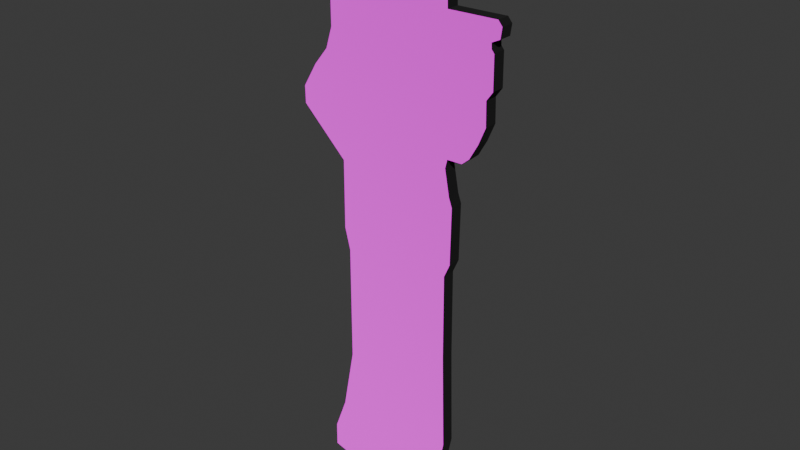 # Source: Lady.blend  (saved by Blender 5.0.119; exported with 4.5.12 LTS)
import bpy
from mathutils import Matrix  # noqa: F401  (used for matrix-valued properties, if any)

bpy.ops.wm.read_factory_settings(use_empty=True)
scene = bpy.context.scene
scene.name = 'Scene'

# ---- collections
col_collection = bpy.data.collections.new('Collection'); scene.collection.children.link(col_collection)
col_collection_original = bpy.data.collections.new('Collection.original'); scene.collection.children.link(col_collection_original)

# ---- images (referenced by path relative to the original .blend; pixels are not part of the script)
import os
ASSET_DIR = os.environ.get("B2B_ASSET_DIR", "")  # directory of the original .blend (textures are referenced by path, not embedded)
HERE = os.path.dirname(os.path.abspath(__file__))  # packed textures are extracted next to this script under _unpacked/

def load_image(name, relpath, width, height, colorspace="sRGB"):
    """Load a texture the original file referenced (path relative to the .blend, or extracted next to this script)."""
    p = next((c for c in (os.path.join(HERE, relpath), os.path.join(ASSET_DIR, relpath)) if relpath and os.path.exists(c)), "")
    if p:
        img = bpy.data.images.load(p, check_existing=True)
        img.name = name
    else:  # same state as the original file: an image datablock whose file is absent (Cycles renders it pink)
        img = bpy.data.images.new(name, width, height)
        img.source = "FILE"
        img.filepath = "//" + (relpath or name)
    img.colorspace_settings.name = colorspace
    return img
img_lady_front_texture_png = load_image('Lady_front_texture.png', 'Lady_front_texture.png', 1024, 1024, 'sRGB')
img_lady_back_texture_png = load_image('Lady_back_texture.png', 'Lady_back_texture.png', 1024, 1024, 'sRGB')

# ---- materials (node trees are filled in below, after node groups)
mat_lady_front = bpy.data.materials.new('Lady_front')
mat_popup_side = bpy.data.materials.new('Popup-side')
mat_lady_back = bpy.data.materials.new('Lady_back')

# ---- material node trees
mat_lady_front.use_nodes = True; mat_lady_front.node_tree.nodes.clear()
_N = mat_lady_front.node_tree.nodes; _L = mat_lady_front.node_tree.links
n0 = _N.new('ShaderNodeBsdfPrincipled'); n0.name = 'Principled BSDF'; n0.location = (-200, 100)
n0.inputs[2].default_value = 1.0
n0.inputs[7].default_value = 1.0
n1 = _N.new('ShaderNodeOutputMaterial'); n1.name = 'Material Output'; n1.location = (200, 100)
n2 = _N.new('ShaderNodeTexImage'); n2.name = 'Image Texture'; n2.location = (-490, 75)
n2.image = img_lady_front_texture_png
n2.interpolation = 'Closest'
_L.new(n0.outputs[0], n1.inputs[0])
_L.new(n2.outputs[0], n0.inputs[0])
n1.is_active_output = True
mat_popup_side.use_nodes = True; mat_popup_side.node_tree.nodes.clear()
_N = mat_popup_side.node_tree.nodes; _L = mat_popup_side.node_tree.links
n0 = _N.new('ShaderNodeBsdfPrincipled'); n0.name = 'Principled BSDF'; n0.location = (-200, 100)
n0.inputs[0].default_value = (0.0, 0.0, 0.0, 1.0)
n0.inputs[2].default_value = 1.0
n0.inputs[7].default_value = 1.0
n1 = _N.new('ShaderNodeOutputMaterial'); n1.name = 'Material Output'; n1.location = (200, 100)
_L.new(n0.outputs[0], n1.inputs[0])
n1.is_active_output = True
mat_lady_back.use_nodes = True; mat_lady_back.node_tree.nodes.clear()
_N = mat_lady_back.node_tree.nodes; _L = mat_lady_back.node_tree.links
n0 = _N.new('ShaderNodeBsdfPrincipled'); n0.name = 'Principled BSDF'; n0.location = (-200, 100)
n0.inputs[2].default_value = 1.0
n0.inputs[7].default_value = 1.0
n1 = _N.new('ShaderNodeOutputMaterial'); n1.name = 'Material Output'; n1.location = (200, 100)
n2 = _N.new('ShaderNodeTexImage'); n2.name = 'Image Texture'; n2.location = (-490, 75)
n2.image = img_lady_back_texture_png
n2.interpolation = 'Closest'
_L.new(n0.outputs[0], n1.inputs[0])
_L.new(n2.outputs[0], n0.inputs[0])
n1.is_active_output = True

# ---- world
world_world = bpy.data.worlds.new('World'); scene.world = world_world
world_world.use_nodes = True; world_world.node_tree.nodes.clear()
_N = world_world.node_tree.nodes; _L = world_world.node_tree.links
n0 = _N.new('ShaderNodeOutputWorld'); n0.name = 'World Output'; n0.location = (200, 100)
n1 = _N.new('ShaderNodeBackground'); n1.name = 'Background'; n1.location = (-200, 100)
n1.inputs[0].default_value = (0.05088, 0.05088, 0.05088, 1.0)
_L.new(n1.outputs[0], n0.inputs[0])
n0.is_active_output = True
world_world.color = (0.05088, 0.05088, 0.05088)
world_world.sun_shadow_jitter_overblur = 0.0

# ---- meshes
me_vert = bpy.data.meshes.new('Vert')
me_vert.from_pydata([(-0.2551, 1.253e-07, -0.9328), (-0.2546, 1.154e-07, -0.8588), (-0.2157, 1.013e-07, -0.7539), (-0.1795, 7.504e-08, -0.5585), (-0.1795, 2.655e-08, -0.1976), (-0.1967, 1.743e-08, -0.1297), (-0.1958, -1.089e-08, 0.08102), (-0.3351, -2.912e-08, 0.2167), (-0.336, -3.604e-08, 0.2683), (-0.2926, -4.577e-08, 0.3406), (-0.2492, -5.294e-08, 0.394), (-0.2293, -6.144e-08, 0.4573), (-0.2293, -8.162e-08, 0.6075), (-0.2094, -8.66e-08, 0.6445), (-0.1958, -9.511e-08, 0.7079), (-0.1659, -9.973e-08, 0.7422), (-0.1298, -1.043e-07, 0.7766), (-0.07187, -1.096e-07, 0.8155), (0.0213, -1.099e-07, 0.8182), (0.05567, -1.073e-07, 0.7983), (0.1317, -9.717e-08, 0.7232), (0.1371, -8.453e-08, 0.6292), (0.1561, -8.174e-08, 0.6084), (0.157, -7.749e-08, 0.5767), (0.3053, -7.773e-08, 0.5785), (0.318, -7.566e-08, 0.5631), (0.3135, -7.141e-08, 0.5315), (0.289, -6.983e-08, 0.5197), (0.2899, -6.764e-08, 0.5034), (0.2981, -6.63e-08, 0.4935), (0.299, -5.342e-08, 0.3976), (0.28, -4.99e-08, 0.3714), (0.2818, -4.042e-08, 0.3008), (0.2601, -3.349e-08, 0.2493), (0.2339, -2.729e-08, 0.2031), (0.2113, -2.474e-08, 0.1841), (0.1651, -2.462e-08, 0.1832), (0.1588, -2.109e-08, 0.157), (0.1733, -1.052e-08, 0.0783), (0.1832, -6.753e-09, 0.05026), (0.1805, 1.622e-08, -0.1207), (0.1624, 2.181e-08, -0.1623), (0.1642, 5.717e-08, -0.4255), (0.1724, 9.752e-08, -0.7258), (0.1543, 1.102e-07, -0.8199), (0.1362, 1.183e-07, -0.8805), (0.119, 1.215e-07, -0.904), (0.1099, 1.262e-07, -0.9393), (0.06653, 1.279e-07, -0.952), (-0.1696, 1.285e-07, -0.9565)], [], [(36, 31, 33), (49, 0, 1), (49, 1, 2), (47, 48, 46), (48, 49, 2), (46, 48, 2), (44, 45, 46), (2, 3, 43), (44, 2, 43), (4, 5, 41), (5, 6, 39), (41, 5, 40), (2, 44, 46), (3, 4, 42), (42, 43, 3), (39, 40, 5), (41, 42, 4), (6, 7, 9), (7, 8, 9), (38, 39, 6), (6, 9, 10), (37, 38, 6), (6, 10, 36), (10, 11, 36), (6, 36, 37), (11, 12, 13), (13, 14, 15), (15, 16, 21), (16, 17, 19), (17, 18, 19), (19, 20, 21), (21, 22, 23), (23, 24, 27), (24, 25, 27), (25, 26, 27), (28, 29, 30), (28, 30, 31), (23, 27, 28), (19, 21, 16), (21, 23, 11), (15, 21, 13), (11, 13, 21), (34, 35, 36), (23, 28, 31), (34, 36, 33), (36, 11, 23), (32, 33, 31), (23, 31, 36)])
_uv = me_vert.uv_layers.new(name='UVMap')
_uv.uv.foreach_set('vector', [0.2721, 0.5899, 0.1113, 0.6877, 0.1387, 0.6243, 0.7379, -0.002054, 0.8584, 0.01008, 0.858, 0.0485, 0.7379, -0.002054, 0.858, 0.0485, 0.8038, 0.103, 0.3447, 0.007324, 0.4058, 0.0006814, 0.3321, 0.02564, 0.4058, 0.0006814, 0.7379, -0.002054, 0.8038, 0.103, 0.3321, 0.02564, 0.4058, 0.0006814, 0.8038, 0.103, 0.2829, 0.06935, 0.3081, 0.03788, 0.3321, 0.02564, 0.8038, 0.103, 0.7537, 0.2044, 0.2578, 0.1182, 0.2829, 0.06935, 0.8038, 0.103, 0.2578, 0.1182, 0.7553, 0.3917, 0.7798, 0.4269, 0.2744, 0.4106, 0.7798, 0.4269, 0.7795, 0.5363, 0.246, 0.5209, 0.2744, 0.4106, 0.7798, 0.4269, 0.2491, 0.4322, 0.8038, 0.103, 0.2829, 0.06935, 0.3321, 0.02564, 0.7537, 0.2044, 0.7553, 0.3917, 0.2706, 0.274, 0.2706, 0.274, 0.2578, 0.1182, 0.7537, 0.2044, 0.246, 0.5209, 0.2491, 0.4322, 0.7798, 0.4269, 0.2744, 0.4106, 0.2706, 0.274, 0.7553, 0.3917, 0.7795, 0.5363, 0.9761, 0.6064, 0.9168, 0.6708, 0.9761, 0.6064, 0.9776, 0.6332, 0.9168, 0.6708, 0.2602, 0.5355, 0.246, 0.5209, 0.7795, 0.5363, 0.7795, 0.5363, 0.9168, 0.6708, 0.856, 0.6986, 0.2809, 0.5763, 0.2602, 0.5355, 0.7795, 0.5363, 0.7795, 0.5363, 0.856, 0.6986, 0.2721, 0.5899, 0.856, 0.6986, 0.8283, 0.7315, 0.2721, 0.5899, 0.7795, 0.5363, 0.2721, 0.5899, 0.2809, 0.5763, 0.8283, 0.7315, 0.8289, 0.8094, 0.8011, 0.8286, 0.8011, 0.8286, 0.7823, 0.8615, 0.7404, 0.8794, 0.7404, 0.8794, 0.6897, 0.8973, 0.3135, 0.8212, 0.6897, 0.8973, 0.6084, 0.9176, 0.4288, 0.9089, 0.6084, 0.9176, 0.4773, 0.9191, 0.4288, 0.9089, 0.4288, 0.9089, 0.3216, 0.87, 0.3135, 0.8212, 0.3135, 0.8212, 0.2867, 0.8105, 0.2853, 0.7941, 0.2853, 0.7941, 0.07657, 0.7952, 0.09922, 0.7647, 0.07657, 0.7952, 0.05868, 0.7873, 0.09922, 0.7647, 0.05868, 0.7873, 0.0649, 0.7708, 0.09922, 0.7647, 0.09787, 0.7563, 0.08637, 0.7511, 0.08467, 0.7014, 0.09787, 0.7563, 0.08467, 0.7014, 0.1113, 0.6877, 0.2853, 0.7941, 0.09922, 0.7647, 0.09787, 0.7563, 0.4288, 0.9089, 0.3135, 0.8212, 0.6897, 0.8973, 0.3135, 0.8212, 0.2853, 0.7941, 0.8283, 0.7315, 0.7404, 0.8794, 0.3135, 0.8212, 0.8011, 0.8286, 0.8283, 0.7315, 0.8011, 0.8286, 0.3135, 0.8212, 0.1754, 0.6003, 0.2072, 0.5904, 0.2721, 0.5899, 0.2853, 0.7941, 0.09787, 0.7563, 0.1113, 0.6877, 0.1754, 0.6003, 0.2721, 0.5899, 0.1387, 0.6243, 0.2721, 0.5899, 0.8283, 0.7315, 0.2853, 0.7941, 0.1084, 0.6511, 0.1387, 0.6243, 0.1113, 0.6877, 0.2853, 0.7941, 0.1113, 0.6877, 0.2721, 0.5899])
me_vert.materials.append(mat_lady_front)
me_vert.materials.append(mat_popup_side)
me_vert.materials.append(mat_lady_back)
me_vert.update()
me_vert_001 = bpy.data.meshes.new('Vert.001')
me_vert_001.from_pydata([(-0.2551, 1.253e-07, -0.9328), (-0.2546, 1.154e-07, -0.8588), (-0.2157, 1.013e-07, -0.7539), (-0.1795, 7.504e-08, -0.5585), (-0.1795, 2.655e-08, -0.1976), (-0.1967, 1.743e-08, -0.1297), (-0.1958, -1.089e-08, 0.08102), (-0.3351, -2.912e-08, 0.2167), (-0.336, -3.604e-08, 0.2683), (-0.2926, -4.577e-08, 0.3406), (-0.2492, -5.294e-08, 0.394), (-0.2293, -6.144e-08, 0.4573), (-0.2293, -8.162e-08, 0.6075), (-0.2094, -8.66e-08, 0.6445), (-0.1958, -9.511e-08, 0.7079), (-0.1659, -9.973e-08, 0.7422), (-0.1298, -1.043e-07, 0.7766), (-0.07187, -1.096e-07, 0.8155), (0.0213, -1.099e-07, 0.8182), (0.05567, -1.073e-07, 0.7983), (0.1317, -9.717e-08, 0.7232), (0.1371, -8.453e-08, 0.6292), (0.1561, -8.174e-08, 0.6084), (0.157, -7.749e-08, 0.5767), (0.3053, -7.773e-08, 0.5785), (0.318, -7.566e-08, 0.5631), (0.3135, -7.141e-08, 0.5315), (0.289, -6.983e-08, 0.5197), (0.2899, -6.764e-08, 0.5034), (0.2981, -6.63e-08, 0.4935), (0.299, -5.342e-08, 0.3976), (0.28, -4.99e-08, 0.3714), (0.2818, -4.042e-08, 0.3008), (0.2601, -3.349e-08, 0.2493), (0.2339, -2.729e-08, 0.2031), (0.2113, -2.474e-08, 0.1841), (0.1651, -2.462e-08, 0.1832), (0.1588, -2.109e-08, 0.157), (0.1733, -1.052e-08, 0.0783), (0.1832, -6.753e-09, 0.05026), (0.1805, 1.622e-08, -0.1207), (0.1624, 2.181e-08, -0.1623), (0.1642, 5.717e-08, -0.4255), (0.1724, 9.752e-08, -0.7258), (0.1543, 1.102e-07, -0.8199), (0.1362, 1.183e-07, -0.8805), (0.119, 1.215e-07, -0.904), (0.1099, 1.262e-07, -0.9393), (0.06653, 1.279e-07, -0.952), (-0.1696, 1.285e-07, -0.9565)], [], [(0, 1, 2, 3, 4, 5, 6, 7, 8, 9, 10, 11, 12, 13, 14, 15, 16, 17, 18, 19, 20, 21, 22, 23, 24, 25, 26, 27, 28, 29, 30, 31, 32, 33, 34, 35, 36, 37, 38, 39, 40, 41, 42, 43, 44, 45, 46, 47, 48, 49)])
me_vert_001.update()

# ---- objects
ob_lady = bpy.data.objects.new('Lady', me_vert)
ob_empty_001 = bpy.data.objects.new('Empty.001', None)
ob_vert_001 = bpy.data.objects.new('Vert.001', me_vert_001)

# ---- transforms, parenting, visibility, modifiers, constraints
ob_lady.location = (0.0, 0.0, 0.0)
_m = ob_lady.modifiers.new('Solidify', 'SOLIDIFY')
_m.thickness = 0.04
_m.material_offset = 2
_m.material_offset_rim = 1
ob_empty_001.location = (0.0, 0.0, 0.0)
ob_empty_001.rotation_euler = (1.571, -0.0, -0.0)
ob_empty_001.scale = (0.3837, 0.3837, 0.3837)
ob_empty_001.empty_display_type = 'IMAGE'
ob_empty_001.empty_display_size = 5.0
ob_vert_001.location = (0.0, 0.0, 0.0)
_m = ob_vert_001.modifiers.new('Triangulate', 'TRIANGULATE')
_m.quad_method = 'BEAUTY'
_m = ob_vert_001.modifiers.new('Solidify', 'SOLIDIFY')
_m.thickness = 0.04

# ---- collection membership
col_collection.objects.link(ob_lady)
col_collection_original.objects.link(ob_empty_001)
col_collection_original.objects.link(ob_vert_001)
def _layer_coll(name, lc=None):
    lc = lc or bpy.context.view_layer.layer_collection
    for c in lc.children:
        if c.name == name: return c
        r = _layer_coll(name, c)
        if r: return r
_layer_coll('Collection.original').exclude = True

# ---- scene / render settings (as saved in the file)
scene.frame_start = 1; scene.frame_end = 250; scene.frame_set(1)
scene.render.engine = 'BLENDER_EEVEE_NEXT'
scene.render.bake_bias = 0.0
scene.render.bake_samples = 0
scene.cycles.sampling_pattern = 'TABULATED_SOBOL'
scene.eevee.use_volume_custom_range = False
bpy.context.view_layer.update()

# ---- added for rendering (the .blend has no active camera and no usable light): camera, sun
cam_auto = bpy.data.cameras.new('AutoCamera')
cam_auto.lens = 50.0
cam_auto.sensor_width = 36.0
cam_auto.clip_end = 1000.0
ob_auto_camera = bpy.data.objects.new('AutoCamera', cam_auto)
scene.collection.objects.link(ob_auto_camera)
ob_auto_camera.location = (1.74132, -2.12039, 1.33112)
ob_auto_camera.rotation_euler = (1.09748, -7.21219e-08, 0.694738)
scene.camera = ob_auto_camera
light_auto_sun = bpy.data.lights.new('AutoSun', 'SUN')
light_auto_sun.energy = 3.0
light_auto_sun.angle = 0.0523599
ob_auto_sun = bpy.data.objects.new('AutoSun', light_auto_sun)
scene.collection.objects.link(ob_auto_sun)
ob_auto_sun.rotation_euler = (0.872665, 0.174533, 0.523599)
bpy.context.view_layer.update()
